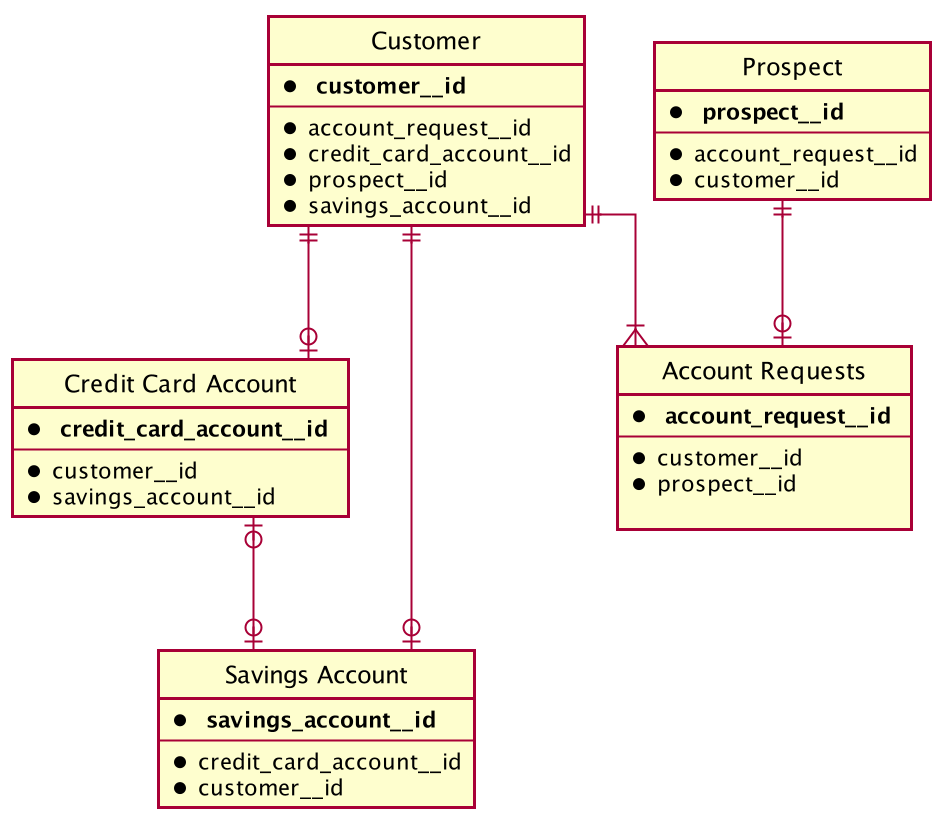

The diagram above was rendered by PlantUML. Its source (embedded in the PNG):
@startuml
skinparam shadowing false
skinparam linetype ortho
hide circle

entity "Customer" as customer {
  * ** customer__id **
  --
  * account_request__id
  * credit_card_account__id
  * prospect__id
  * savings_account__id
}

entity "Credit Card Account" as cca {
  *  ** credit_card_account__id **
  --
  * customer__id
  * savings_account__id
}

entity "Savings Account" as savings {
  * ** savings_account__id **
  --
  * credit_card_account__id
  * customer__id
}

entity "Prospect" as prospect {
  * ** prospect__id **
  --
  * account_request__id
  * customer__id
}

entity "Account Requests" as accrequests {
  * ** account_request__id **
 --
  * customer__id
  * prospect__id

}

customer ||--o| cca
customer ||--o| savings
customer ||--|{ accrequests
cca      |o--o| savings
prospect ||--o| accrequests

@enduml